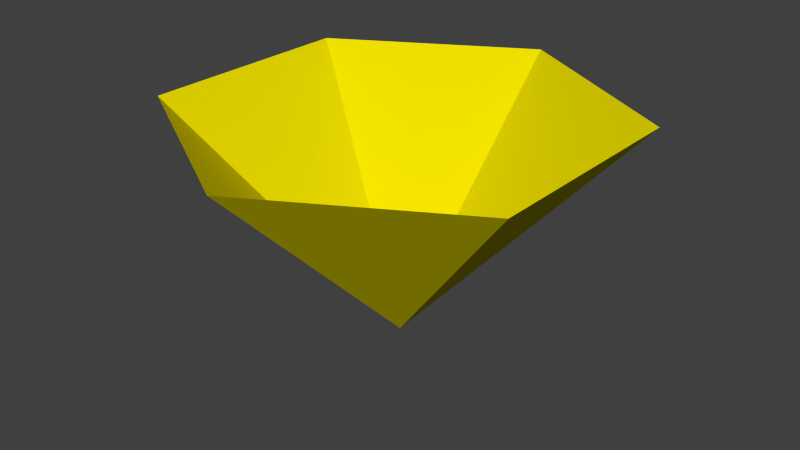 # Source: beam1.blend  (saved by Blender 2.67.0; exported with 4.5.12 LTS)
import bpy
from mathutils import Matrix  # noqa: F401  (used for matrix-valued properties, if any)

bpy.ops.wm.read_factory_settings(use_empty=True)
scene = bpy.context.scene
scene.name = 'Scene'

# ---- collections
col_collection_1 = bpy.data.collections.new('Collection 1'); scene.collection.children.link(col_collection_1)

# ---- materials (node trees are filled in below, after node groups)
mat_xa_notc_mis_dm1_shapes_armory_exit_mat1 = bpy.data.materials.new('xa_notc_mis_dm1_shapes_armory_exit_mat1')
mat_xa_notc_mis_dm1_shapes_armory_exit_mat1.alpha_threshold = 0.0
mat_xa_notc_mis_dm1_shapes_armory_exit_mat1.use_transparent_shadow = False
mat_xa_notc_mis_dm1_shapes_armory_exit_mat1.diffuse_color = (0.8, 0.7045, 0.0, 1.0)
mat_xa_notc_mis_dm1_shapes_armory_exit_mat1.roughness = 0.5
mat_xa_notc_mis_dm1_shapes_armory_exit_mat1.specular_intensity = 0.0
mat_xa_notc_mis_dm1_shapes_armory_exit_mat1.line_color = (0.0, 0.0, 0.0, 1.0)

# ---- material node trees

# ---- world
world_world = bpy.data.worlds.new('World'); scene.world = world_world
world_world.color = (0.05088, 0.05088, 0.05088)
world_world.use_sun_shadow = False
world_world.sun_shadow_jitter_overblur = 0.0
world_world.cycles.sampling_method = 'MANUAL'
world_world.cycles.sample_map_resolution = 256

# ---- meshes
me_cylinder_002 = bpy.data.meshes.new('Cylinder.002')
me_cylinder_002.from_pydata([(-1.352e-07, 1.64, -5.96e-08), (1.42, 0.82, -5.96e-08), (1.42, -0.82, -5.96e-08), (-2.786e-07, -1.64, -5.96e-08), (-1.42, -0.82, -5.96e-08), (-1.42, 0.82, -5.96e-08), (-5.712e-08, 0.0, -1.65)], [], [(4, 5, 6), (1, 2, 6), (3, 4, 6), (5, 0, 6), (0, 1, 6), (2, 3, 6)])
_uv = me_cylinder_002.uv_layers.new(name='UVMap')
_uv.uv.foreach_set('vector', [0.0, 0.0, 1.0, 1.0, 1.0, 0.0, 0.0, 0.0, 1.0, 1.0, 1.0, 0.0, 0.0, 0.0, 1.0, 1.0, 1.0, 0.0, 0.0, 0.0, 1.0, 1.0, 1.0, 0.0, 0.0, 0.0, 1.0, 1.0, 1.0, 0.0, 0.0, 0.0, 1.0, 1.0, 1.0, 0.0])
me_cylinder_002.materials.append(mat_xa_notc_mis_dm1_shapes_armory_exit_mat1)
me_cylinder_002.use_remesh_preserve_volume = False
me_cylinder_002.use_remesh_preserve_attributes = False
me_cylinder_002.use_mirror_vertex_groups = False
me_cylinder_002.update()

# ---- objects
ob_cylinder_001 = bpy.data.objects.new('Cylinder.001', me_cylinder_002)

# ---- transforms, parenting, visibility, modifiers, constraints
ob_cylinder_001.location = (3.476e-08, -0.0002462, 1.639)
ob_cylinder_001.lineart.crease_threshold = 0.0

# ---- collection membership
col_collection_1.objects.link(ob_cylinder_001)

# ---- scene / render settings (as saved in the file)
scene.frame_start = 1; scene.frame_end = 250; scene.frame_set(1)
scene.render.engine = 'BLENDER_EEVEE_NEXT'
scene.render.image_settings.color_mode = 'RGB'
scene.render.image_settings.compression = 90
scene.render.resolution_percentage = 50
scene.render.dither_intensity = 0.0
scene.render.bake_margin = 2
scene.render.bake_bias = 0.0
scene.cycles.use_denoising = False
scene.cycles.samples = 10
scene.cycles.sampling_pattern = 'TABULATED_SOBOL'
scene.cycles.light_sampling_threshold = 0.0
scene.cycles.use_adaptive_sampling = False
scene.cycles.use_light_tree = False
scene.cycles.blur_glossy = 0.0
scene.cycles.volume_bounces = 1
scene.cycles.pixel_filter_type = 'GAUSSIAN'
scene.cycles.sample_clamp_indirect = 0.0
scene.view_settings.view_transform = 'Standard'
bpy.context.view_layer.update()

# ---- added for rendering (the .blend has no active camera and no usable light): camera, sun
cam_auto = bpy.data.cameras.new('AutoCamera')
cam_auto.lens = 50.0
cam_auto.sensor_width = 36.0
cam_auto.clip_end = 1000.0
ob_auto_camera = bpy.data.objects.new('AutoCamera', cam_auto)
scene.collection.objects.link(ob_auto_camera)
ob_auto_camera.location = (4.29514, -5.15442, 4.2499)
ob_auto_camera.rotation_euler = (1.09748, -7.21219e-08, 0.694738)
scene.camera = ob_auto_camera
light_auto_sun = bpy.data.lights.new('AutoSun', 'SUN')
light_auto_sun.energy = 3.0
light_auto_sun.angle = 0.0523599
ob_auto_sun = bpy.data.objects.new('AutoSun', light_auto_sun)
scene.collection.objects.link(ob_auto_sun)
ob_auto_sun.rotation_euler = (0.872665, 0.174533, 0.523599)
bpy.context.view_layer.update()
